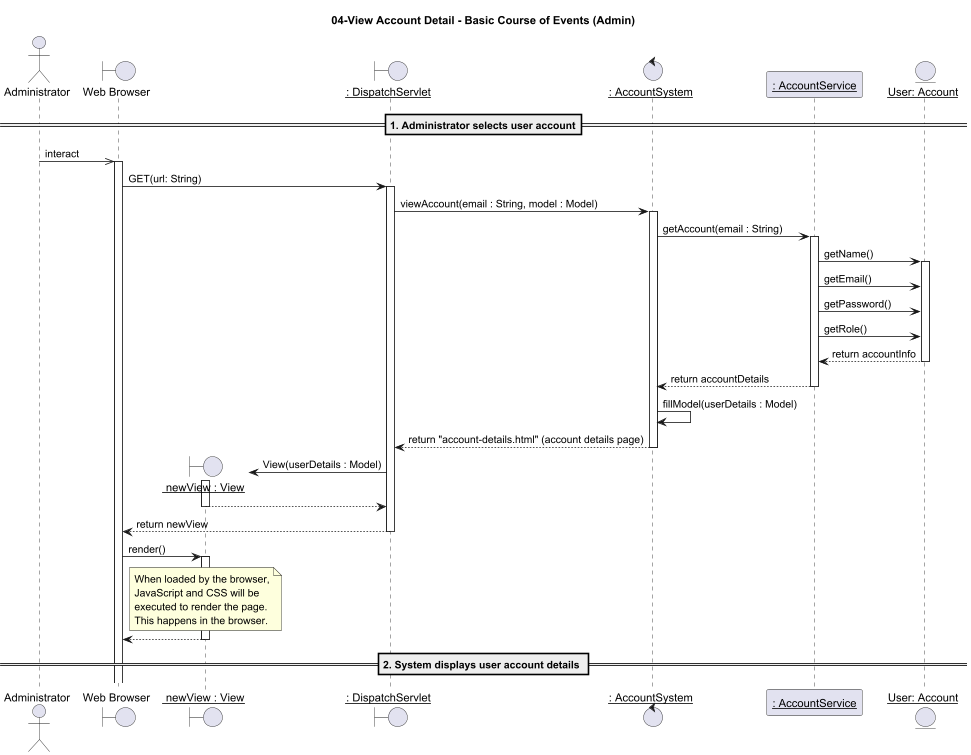

The diagram above was rendered by PlantUML. Its source (embedded in the PNG):
@startuml
title 04-View Account Detail - Basic Course of Events (Admin)
actor "Administrator" as a
boundary "Web Browser" as w
boundary "__ newView : View__" as nv
boundary "__: DispatchServlet__" as d
control "__: AccountSystem__" as c
participant "__: AccountService__" as s
entity "__User: Account__" as u

==1. Administrator selects user account==

a ->> w: interact
activate w
w -> d: GET(url: String)

activate d
d -> c: viewAccount(email : String, model : Model)
activate c

c -> s: getAccount(email : String)
activate s

s -> u: getName()
activate u
s -> u: getEmail()
s -> u: getPassword()
s -> u: getRole()

u --> s: return accountInfo
deactivate u

s --> c: return accountDetails
deactivate s

c -> c: fillModel(userDetails : Model)


c --> d: return "account-details.html" (account details page)
deactivate c

create nv

d->nv: View(userDetails : Model)
activate nv

nv-->d:
deactivate nv

d-->w:return newView
deactivate d


w -> nv: render()
activate nv

note over nv: When loaded by the browser,\nJavaScript and CSS will be\nexecuted to render the page.\nThis happens in the browser.

nv --> w
deactivate nv

== 2. System displays user account details ==

@enduml